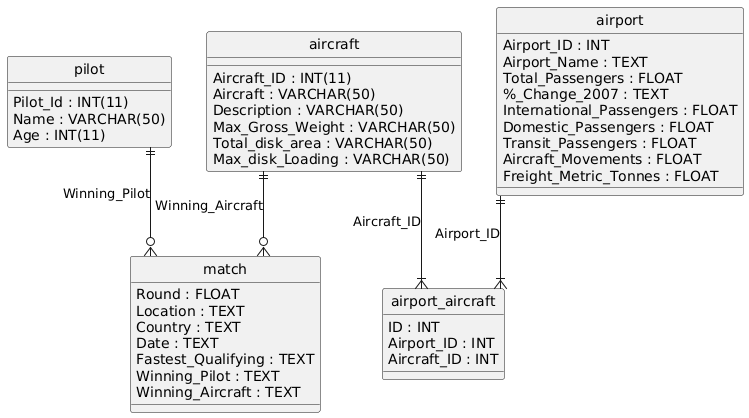

The diagram above was rendered by PlantUML. Its source (embedded in the PNG):
@startuml
hide circle
skinparam linetype ortho

entity "pilot" as pilot {
  Pilot_Id : INT(11)
  Name : VARCHAR(50)
  Age : INT(11)
}

entity "aircraft" as aircraft {
  Aircraft_ID : INT(11)
  Aircraft : VARCHAR(50)
  Description : VARCHAR(50)
  Max_Gross_Weight : VARCHAR(50)
  Total_disk_area : VARCHAR(50)
  Max_disk_Loading : VARCHAR(50)
}

entity "match" as match {
  Round : FLOAT
  Location : TEXT
  Country : TEXT
  Date : TEXT
  Fastest_Qualifying : TEXT
  Winning_Pilot : TEXT
  Winning_Aircraft : TEXT
}

entity "airport" as airport {
  Airport_ID : INT
  Airport_Name : TEXT
  Total_Passengers : FLOAT
  %_Change_2007 : TEXT
  International_Passengers : FLOAT
  Domestic_Passengers : FLOAT
  Transit_Passengers : FLOAT
  Aircraft_Movements : FLOAT
  Freight_Metric_Tonnes : FLOAT
}

entity "airport_aircraft" as airport_aircraft {
  ID : INT
  Airport_ID : INT
  Aircraft_ID : INT
}

aircraft ||--o{ match : "Winning_Aircraft"
pilot ||--o{ match : "Winning_Pilot"
airport ||--|{ airport_aircraft : "Airport_ID"
aircraft ||--|{ airport_aircraft : "Aircraft_ID"
@enduml